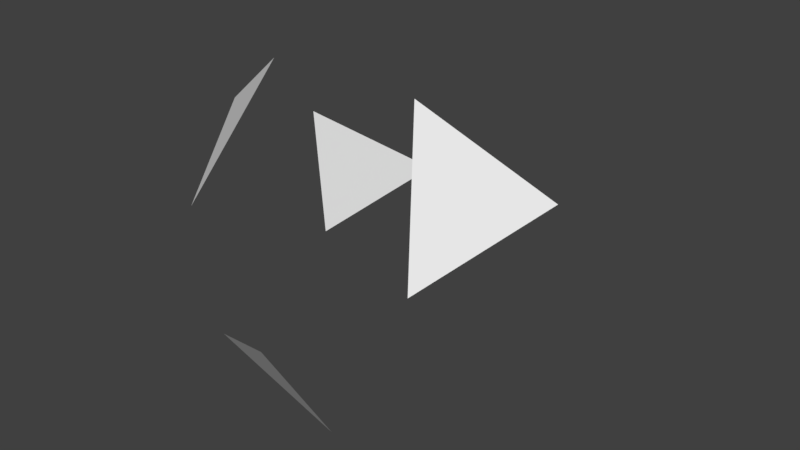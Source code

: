 # Source: Scene-1-Env-Faces.blend  (saved by Blender 2.78.0; exported with 4.5.12 LTS)
import bpy
from mathutils import Matrix  # noqa: F401  (used for matrix-valued properties, if any)

bpy.ops.wm.read_factory_settings(use_empty=True)
scene = bpy.context.scene
scene.name = 'Scene'

# ---- collections
col_collection_1 = bpy.data.collections.new('Collection 1'); scene.collection.children.link(col_collection_1)

# ---- world
world_world = bpy.data.worlds.new('World'); scene.world = world_world
world_world.color = (0.05088, 0.05088, 0.05088)
world_world.use_sun_shadow = False
world_world.sun_shadow_jitter_overblur = 0.0
world_world.cycles.sampling_method = 'MANUAL'

# ---- meshes
me_gd_mesh_005 = bpy.data.meshes.new('GD_mesh.005')
me_gd_mesh_005.from_pydata([(-0.5774, -0.7947, 0.1876), (-0.8507, -0.2764, 0.4472), (-0.3568, -0.4911, 0.7947)], [], [(1, 2, 0)])
me_gd_mesh_005.polygons.foreach_set('use_smooth', [True] * 1)
_ca = me_gd_mesh_005.color_attributes.new('Col', 'BYTE_COLOR', 'CORNER')
_ca.data.foreach_set('color', [1.0, 1.0, 1.0, 1.0, 1.0, 1.0, 1.0, 1.0, 1.0, 1.0, 1.0, 1.0])
me_gd_mesh_005.use_remesh_preserve_volume = False
me_gd_mesh_005.use_remesh_preserve_attributes = False
me_gd_mesh_005.use_mirror_vertex_groups = False
me_gd_mesh_005.update()
me_gd_mesh_002 = bpy.data.meshes.new('GD_mesh.002')
me_gd_mesh_002.from_pydata([(-0.5774, 0.7947, -0.1876), (-0.9342, 0.3035, 0.1876), (-0.8507, 0.2764, -0.4472)], [], [(2, 0, 1)])
me_gd_mesh_002.polygons.foreach_set('use_smooth', [True] * 1)
me_gd_mesh_002.use_remesh_preserve_volume = False
me_gd_mesh_002.use_remesh_preserve_attributes = False
me_gd_mesh_002.use_mirror_vertex_groups = False
me_gd_mesh_002.update()
me_gd_mesh_004 = bpy.data.meshes.new('GD_mesh.004')
me_gd_mesh_004.from_pydata([(-1.804e-16, -0.9822, -0.1876), (-0.5257, -0.7236, -0.4472), (-1.115e-16, -0.6071, -0.7947)], [], [(1, 0, 2)])
me_gd_mesh_004.polygons.foreach_set('use_smooth', [True] * 1)
me_gd_mesh_004.use_remesh_preserve_volume = False
me_gd_mesh_004.use_remesh_preserve_attributes = False
me_gd_mesh_004.use_mirror_vertex_groups = False
me_gd_mesh_004.update()
me_gd_mesh_003 = bpy.data.meshes.new('GD_mesh.003')
me_gd_mesh_003.from_pydata([(0.8507, -0.2764, 0.4472), (0.3568, -0.4911, 0.7947), (0.5774, -0.7947, 0.1876)], [], [(0, 2, 1)])
me_gd_mesh_003.polygons.foreach_set('use_smooth', [True] * 1)
me_gd_mesh_003.use_remesh_preserve_volume = False
me_gd_mesh_003.use_remesh_preserve_attributes = False
me_gd_mesh_003.use_mirror_vertex_groups = False
me_gd_mesh_003.update()

# ---- objects
ob_empty_04 = bpy.data.objects.new('Empty-04', None)
ob_face_04 = bpy.data.objects.new('face-04', me_gd_mesh_005)
ob_empty_03 = bpy.data.objects.new('Empty-03', None)
ob_face_03 = bpy.data.objects.new('face-03', me_gd_mesh_002)
ob_empty_02 = bpy.data.objects.new('Empty-02', None)
ob_face_02 = bpy.data.objects.new('face-02', me_gd_mesh_004)
ob_empty_01 = bpy.data.objects.new('Empty-01', None)
ob_face_01 = bpy.data.objects.new('face-01', me_gd_mesh_003)

# ---- transforms, parenting, visibility, modifiers, constraints
ob_empty_04.location = (-135.5, -88.09, 87.91)
ob_empty_04.empty_image_offset = (0.0, 0.0)
ob_empty_04.lineart.crease_threshold = 0.0
ob_face_04.parent = ob_empty_04
ob_face_04.matrix_parent_inverse = Matrix(((1.0, 0.0, 0.0, 135.5), (0.0, 1.0, 0.0, 88.09), (0.0, 0.0, 1.0, -87.91), (0.0, 0.0, 0.0, 1.0)))
ob_face_04.location = (0.0, 0.0, 0.0)
ob_face_04.scale = (197.0, 197.0, 197.0)
ob_face_04.lineart.crease_threshold = 0.0
ob_empty_03.location = (-135.5, -88.09, 87.91)
ob_empty_03.empty_image_offset = (0.0, 0.0)
ob_empty_03.lineart.crease_threshold = 0.0
ob_face_03.parent = ob_empty_03
ob_face_03.matrix_parent_inverse = Matrix(((1.0, 0.0, 0.0, 135.5), (0.0, 1.0, 0.0, 88.09), (0.0, 0.0, 1.0, -87.91), (0.0, 0.0, 0.0, 1.0)))
ob_face_03.location = (0.0, 0.0, 0.0)
ob_face_03.scale = (197.0, 197.0, 197.0)
ob_face_03.lineart.crease_threshold = 0.0
ob_empty_02.location = (-135.5, -88.09, 87.91)
ob_empty_02.empty_image_offset = (0.0, 0.0)
ob_empty_02.lineart.crease_threshold = 0.0
ob_face_02.parent = ob_empty_02
ob_face_02.matrix_parent_inverse = Matrix(((1.0, 0.0, 0.0, 135.5), (0.0, 1.0, 0.0, 88.09), (0.0, 0.0, 1.0, -87.91), (0.0, 0.0, 0.0, 1.0)))
ob_face_02.location = (0.0, 0.0, 0.0)
ob_face_02.scale = (197.0, 197.0, 197.0)
ob_face_02.lineart.crease_threshold = 0.0
ob_empty_01.location = (-135.5, -88.09, 87.91)
ob_empty_01.empty_image_offset = (0.0, 0.0)
ob_empty_01.lineart.crease_threshold = 0.0
ob_face_01.parent = ob_empty_01
ob_face_01.matrix_parent_inverse = Matrix(((1.0, 0.0, 0.0, 135.5), (0.0, 1.0, 0.0, 88.09), (0.0, 0.0, 1.0, -87.91), (0.0, 0.0, 0.0, 1.0)))
ob_face_01.location = (0.0, 0.0, 0.0)
ob_face_01.scale = (197.0, 197.0, 197.0)
ob_face_01.lineart.crease_threshold = 0.0

# ---- collection membership
col_collection_1.objects.link(ob_empty_04)
col_collection_1.objects.link(ob_face_04)
col_collection_1.objects.link(ob_empty_03)
col_collection_1.objects.link(ob_face_03)
col_collection_1.objects.link(ob_empty_02)
col_collection_1.objects.link(ob_face_02)
col_collection_1.objects.link(ob_empty_01)
col_collection_1.objects.link(ob_face_01)

# ---- scene / render settings (as saved in the file)
scene.frame_start = 1; scene.frame_end = 250; scene.frame_set(1)
scene.render.engine = 'BLENDER_EEVEE_NEXT'
scene.render.resolution_percentage = 50
scene.render.dither_intensity = 0.0
scene.cycles.use_denoising = False
scene.cycles.samples = 128
scene.cycles.sampling_pattern = 'TABULATED_SOBOL'
scene.cycles.light_sampling_threshold = 0.0
scene.cycles.use_adaptive_sampling = False
scene.cycles.use_light_tree = False
scene.cycles.blur_glossy = 0.0
scene.cycles.sample_clamp_indirect = 0.0
scene.view_settings.view_transform = 'Standard'
bpy.context.view_layer.update()

# ---- added for rendering (the .blend has no active camera and no usable light): camera, sun
cam_auto = bpy.data.cameras.new('AutoCamera')
cam_auto.lens = 50.0
cam_auto.sensor_width = 36.0
cam_auto.clip_end = 9526.27
ob_auto_camera = bpy.data.objects.new('AutoCamera', cam_auto)
scene.collection.objects.link(ob_auto_camera)
ob_auto_camera.location = (534.582, -669.849, 434.248)
ob_auto_camera.rotation_euler = (1.09748, -7.21219e-08, 0.694738)
scene.camera = ob_auto_camera
light_auto_sun = bpy.data.lights.new('AutoSun', 'SUN')
light_auto_sun.energy = 3.0
light_auto_sun.angle = 0.0523599
ob_auto_sun = bpy.data.objects.new('AutoSun', light_auto_sun)
scene.collection.objects.link(ob_auto_sun)
ob_auto_sun.rotation_euler = (0.872665, 0.174533, 0.523599)
bpy.context.view_layer.update()
